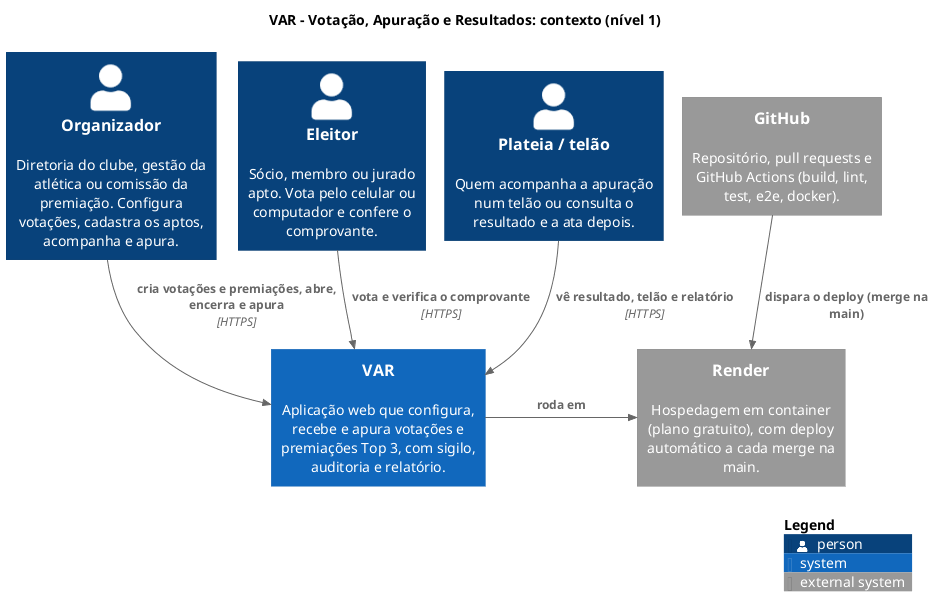

The diagram above was rendered by PlantUML. Its source (embedded in the PNG):
@startuml c4-contexto
' Diagrama C4 nivel 1 (contexto) do VAR, versao final.
' Gerar a imagem (sem Graphviz, layout interno smetana):
'   java -jar plantuml.jar -tpng docs/diagramas/*.puml
!pragma layout smetana
!include <C4/C4_Context>

LAYOUT_TOP_DOWN()

title VAR - Votação, Apuração e Resultados: contexto (nível 1)

Person(organizador, "Organizador", "Diretoria do clube, gestão da atlética ou comissão da premiação. Configura votações, cadastra os aptos, acompanha e apura.")
Person(eleitor, "Eleitor", "Sócio, membro ou jurado apto. Vota pelo celular ou computador e confere o comprovante.")
Person(plateia, "Plateia / telão", "Quem acompanha a apuração num telão ou consulta o resultado e a ata depois.")

System(var, "VAR", "Aplicação web que configura, recebe e apura votações e premiações Top 3, com sigilo, auditoria e relatório.")
System_Ext(render, "Render", "Hospedagem em container (plano gratuito), com deploy automático a cada merge na main.")
System_Ext(github, "GitHub", "Repositório, pull requests e GitHub Actions (build, lint, test, e2e, docker).")

Rel_D(organizador, var, "cria votações e premiações, abre, encerra e apura", "HTTPS")
Rel_D(eleitor, var, "vota e verifica o comprovante", "HTTPS")
Rel_D(plateia, var, "vê resultado, telão e relatório", "HTTPS")
Rel_R(var, render, "roda em")
Rel_D(github, render, "dispara o deploy (merge na main)")

SHOW_LEGEND()
@enduml